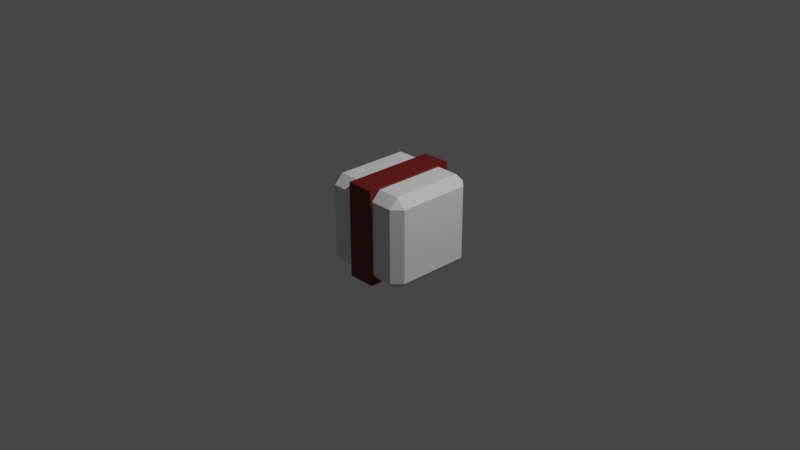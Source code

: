 # Source: filter.blend  (saved by Blender 3.4.6; exported with 4.5.12 LTS)
import bpy
from mathutils import Matrix  # noqa: F401  (used for matrix-valued properties, if any)

bpy.ops.wm.read_factory_settings(use_empty=True)
scene = bpy.context.scene
scene.name = 'Scene'

# ---- collections
col_collection = bpy.data.collections.new('Collection'); scene.collection.children.link(col_collection)

# ---- materials (node trees are filled in below, after node groups)
mat_filter = bpy.data.materials.new('Filter')
mat_filter.use_transparent_shadow = False
mat_blockmaterial = bpy.data.materials.new('BlockMaterial')
mat_blockmaterial.alpha_threshold = 0.0
mat_blockmaterial.use_transparent_shadow = False
mat_blockmaterial.roughness = 0.5
mat_blockmaterial.line_color = (0.0, 0.0, 0.0, 1.0)

# ---- material node trees
mat_filter.use_nodes = True; mat_filter.node_tree.nodes.clear()
_N = mat_filter.node_tree.nodes; _L = mat_filter.node_tree.links
n0 = _N.new('ShaderNodeBsdfPrincipled'); n0.name = 'Principled BSDF'; n0.location = (10, 300)
n0.distribution = 'GGX'
n0.subsurface_method = 'RANDOM_WALK_SKIN'
n0.inputs[0].default_value = (0.1626, 0.007452, 0.007452, 1.0)
n0.inputs[3].default_value = 1.45
n0.inputs[27].default_value = (0.0, 0.0, 0.0, 1.0)
n0.inputs[28].default_value = 1.0
n1 = _N.new('ShaderNodeOutputMaterial'); n1.name = 'Material Output'; n1.location = (300, 300)
_L.new(n0.outputs[0], n1.inputs[0])
n1.is_active_output = True
mat_blockmaterial.use_nodes = True; mat_blockmaterial.node_tree.nodes.clear()
_N = mat_blockmaterial.node_tree.nodes; _L = mat_blockmaterial.node_tree.links
n0 = _N.new('ShaderNodeOutputMaterial'); n0.name = 'Material Output'; n0.location = (300, 300)
n1 = _N.new('ShaderNodeBsdfPrincipled'); n1.name = 'Principled BSDF'; n1.location = (10, 300)
n1.distribution = 'GGX'
n1.subsurface_method = 'RANDOM_WALK_SKIN'
n1.inputs[3].default_value = 1.45
n1.inputs[27].default_value = (0.0, 0.0, 0.0, 1.0)
n1.inputs[28].default_value = 1.0
_L.new(n1.outputs[0], n0.inputs[0])
n0.is_active_output = True

# ---- world
world_world = bpy.data.worlds.new('World'); scene.world = world_world
world_world.use_nodes = True; world_world.node_tree.nodes.clear()
_N = world_world.node_tree.nodes; _L = world_world.node_tree.links
n0 = _N.new('ShaderNodeOutputWorld'); n0.name = 'World Output'; n0.location = (300, 300)
n1 = _N.new('ShaderNodeBackground'); n1.name = 'Background'; n1.location = (10, 300)
n1.inputs[0].default_value = (0.05088, 0.05088, 0.05088, 1.0)
_L.new(n1.outputs[0], n0.inputs[0])
n0.is_active_output = True
world_world.color = (0.05088, 0.05088, 0.05088)
world_world.use_sun_shadow = False
world_world.sun_shadow_jitter_overblur = 0.0

# ---- cameras
cam_camera = bpy.data.cameras.new('Camera')
cam_camera.clip_end = 100.0
cam_camera.ortho_scale = 7.314

# ---- lights
light_light = bpy.data.lights.new('Light', 'POINT')
light_light.transmission_factor = 0.0
light_light.energy = 1000.0
light_light.shadow_soft_size = 0.1
light_light.shadow_maximum_resolution = 0.006
light_light.use_absolute_resolution = True

# ---- meshes
me_cube_001 = bpy.data.meshes.new('Cube.001')
me_cube_001.from_pydata([(-0.1523, -0.5206, -0.5206), (-0.1523, -0.5206, 0.5206), (-0.1523, 0.5206, -0.5206), (-0.1523, 0.5206, 0.5206), (0.1523, -0.5206, -0.5206), (0.1523, -0.5206, 0.5206), (0.1523, 0.5206, -0.5206), (0.1523, 0.5206, 0.5206), (0.4, 0.5, 0.4), (0.4, 0.4, 0.5), (0.5, 0.4, 0.4), (0.4, 0.4, -0.5), (0.4, 0.5, -0.4), (0.5, 0.4, -0.4), (0.5, -0.4, 0.4), (0.4, -0.4, 0.5), (0.4, -0.5, 0.4), (0.5, -0.4, -0.4), (0.4, -0.5, -0.4), (0.4, -0.4, -0.5), (-0.4, 0.5, 0.4), (-0.5, 0.4, 0.4), (-0.4, 0.4, 0.5), (-0.5, 0.4, -0.4), (-0.4, 0.5, -0.4), (-0.4, 0.4, -0.5), (-0.5, -0.4, 0.4), (-0.4, -0.5, 0.4), (-0.4, -0.4, 0.5), (-0.4, -0.4, -0.5), (-0.4, -0.5, -0.4), (-0.5, -0.4, -0.4)], [], [(0, 1, 3, 2), (2, 3, 7, 6), (6, 7, 5, 4), (4, 5, 1, 0), (2, 6, 4, 0), (7, 3, 1, 5), (25, 11, 19, 29), (31, 26, 21, 23), (18, 16, 27, 30), (9, 22, 28, 15), (13, 10, 14, 17), (8, 9, 10), (11, 12, 13), (14, 15, 16), (17, 18, 19), (20, 21, 22), (23, 24, 25), (26, 27, 28), (29, 30, 31), (25, 29, 31, 23), (11, 25, 24, 12), (10, 13, 12, 8), (30, 27, 26, 31), (16, 18, 17, 14), (20, 24, 23, 21), (15, 28, 27, 16), (9, 15, 14, 10), (29, 19, 18, 30), (28, 22, 21, 26), (22, 9, 8, 20), (19, 11, 13, 17), (24, 20, 8, 12)])
me_cube_001.polygons.foreach_set('material_index', [0, 0, 0, 0, 0, 0, 1, 1, 1, 1, 1, 1, 1, 1, 1, 1, 1, 1, 1, 1, 1, 1, 1, 1, 1, 1, 1, 1, 1, 1, 1, 1])
_uv = me_cube_001.uv_layers.new(name='UVMap')
_uv.uv.foreach_set('vector', [0.375, 0.0, 0.625, 0.0, 0.625, 0.25, 0.375, 0.25, 0.375, 0.25, 0.625, 0.25, 0.625, 0.5, 0.375, 0.5, 0.375, 0.5, 0.625, 0.5, 0.625, 0.75, 0.375, 0.75, 0.375, 0.75, 0.625, 0.75, 0.625, 1.0, 0.375, 1.0, 0.125, 0.5, 0.375, 0.5, 0.375, 0.75, 0.125, 0.75, 0.625, 0.5, 0.875, 0.5, 0.875, 0.75, 0.625, 0.75, 0.15, 0.525, 0.35, 0.525, 0.35, 0.725, 0.15, 0.725, 0.4, 0.025, 0.6, 0.025, 0.6, 0.225, 0.4, 0.225, 0.4, 0.775, 0.6, 0.775, 0.6, 0.975, 0.4, 0.975, 0.65, 0.525, 0.85, 0.525, 0.85, 0.725, 0.65, 0.725, 0.4, 0.525, 0.6, 0.525, 0.6, 0.725, 0.4, 0.725, 0.6, 0.475, 0.625, 0.475, 0.6, 0.5, 0.35, 0.525, 0.35, 0.5, 0.375, 0.525, 0.6, 0.75, 0.625, 0.775, 0.6, 0.775, 0.375, 0.725, 0.35, 0.75, 0.35, 0.725, 0.6, 0.25, 0.6, 0.225, 0.625, 0.225, 0.125, 0.525, 0.15, 0.5, 0.15, 0.525, 0.6, 0.025, 0.6, 0.0, 0.625, 0.025, 0.15, 0.725, 0.15, 0.75, 0.125, 0.725, 0.15, 0.525, 0.15, 0.725, 0.125, 0.725, 0.125, 0.525, 0.35, 0.525, 0.15, 0.525, 0.15, 0.5, 0.35, 0.5, 0.6, 0.525, 0.4, 0.525, 0.4, 0.475, 0.6, 0.475, 0.4, 0.0, 0.6, 0.0, 0.6, 0.025, 0.4, 0.025, 0.6, 0.775, 0.4, 0.775, 0.4, 0.725, 0.6, 0.725, 0.6, 0.275, 0.4, 0.275, 0.4, 0.225, 0.6, 0.225, 0.625, 0.775, 0.625, 0.975, 0.6, 0.975, 0.6, 0.775, 0.65, 0.525, 0.65, 0.725, 0.6, 0.725, 0.6, 0.525, 0.15, 0.725, 0.35, 0.725, 0.35, 0.75, 0.15, 0.75, 0.625, 0.025, 0.625, 0.225, 0.6, 0.225, 0.6, 0.025, 0.625, 0.275, 0.625, 0.475, 0.6, 0.475, 0.6, 0.275, 0.35, 0.725, 0.35, 0.525, 0.4, 0.525, 0.4, 0.725, 0.4, 0.275, 0.6, 0.275, 0.6, 0.475, 0.4, 0.475])
me_cube_001.materials.append(mat_filter)
me_cube_001.materials.append(mat_blockmaterial)
me_cube_001.update()

# ---- objects
ob_light = bpy.data.objects.new('Light', light_light)
ob_camera = bpy.data.objects.new('Camera', cam_camera)
ob_cube_001 = bpy.data.objects.new('Cube.001', me_cube_001)

# ---- transforms, parenting, visibility, modifiers, constraints
ob_light.location = (4.076, 1.005, 5.904)
ob_light.rotation_euler = (0.6503, 0.05522, 1.866)
ob_light.lock_rotations_4d = False
ob_light.empty_display_type = 'ARROWS'
ob_light.color = (0.0, 0.0, 0.0, 0.0)
ob_light.lineart.crease_threshold = 0.0
ob_camera.location = (7.359, -6.926, 4.958)
ob_camera.rotation_euler = (1.109, 0.0, 0.8149)
ob_camera.lock_rotations_4d = False
ob_camera.empty_display_type = 'ARROWS'
ob_camera.color = (0.0, 0.0, 0.0, 0.0)
ob_camera.display_type = 'WIRE'
ob_camera.lineart.crease_threshold = 0.0
ob_cube_001.location = (0.0, 0.0, 0.0)

# ---- collection membership
col_collection.objects.link(ob_light)
col_collection.objects.link(ob_camera)
col_collection.objects.link(ob_cube_001)

# ---- scene / render settings (as saved in the file)
scene.camera = ob_camera
scene.frame_start = 1; scene.frame_end = 250; scene.frame_set(1)
scene.render.engine = 'BLENDER_EEVEE_NEXT'
scene.cycles.sampling_pattern = 'TABULATED_SOBOL'
scene.cycles.use_light_tree = False
scene.view_settings.view_transform = 'Filmic'
bpy.context.view_layer.update()
